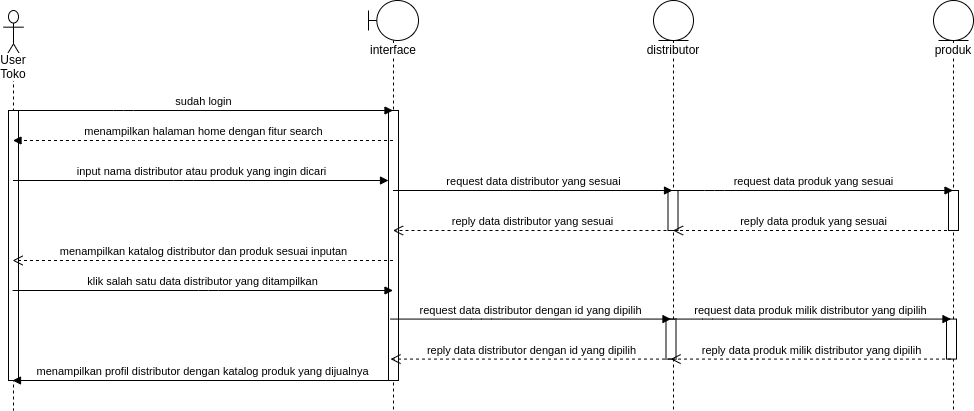

The diagram above was exported from draw.io. Its source (the exported page's mxGraphModel, read from the mxfile embedded in the PNG):
<mxGraphModel dx="1807" dy="745" grid="1" gridSize="10" guides="1" tooltips="1" connect="1" arrows="1" fold="1" page="1" pageScale="1" pageWidth="850" pageHeight="1100" math="0" shadow="0">
  <root>
    <mxCell id="0" />
    <mxCell id="1" parent="0" />
    <mxCell id="Cd8w0bcwtJB5bptNV6RZ-1" value="User Toko" style="shape=umlLifeline;participant=umlActor;perimeter=lifelinePerimeter;whiteSpace=wrap;html=1;container=1;collapsible=0;recursiveResize=0;verticalAlign=top;spacingTop=36;labelBackgroundColor=#ffffff;outlineConnect=0;strokeWidth=1;size=50;" parent="1" vertex="1">
      <mxGeometry x="80" y="40" width="20" height="400" as="geometry" />
    </mxCell>
    <mxCell id="Cd8w0bcwtJB5bptNV6RZ-2" value="" style="html=1;points=[];perimeter=orthogonalPerimeter;strokeWidth=1;" parent="Cd8w0bcwtJB5bptNV6RZ-1" vertex="1">
      <mxGeometry x="5" y="100" width="10" height="270" as="geometry" />
    </mxCell>
    <mxCell id="Cd8w0bcwtJB5bptNV6RZ-3" value="interface" style="shape=umlLifeline;participant=umlBoundary;perimeter=lifelinePerimeter;whiteSpace=wrap;html=1;container=1;collapsible=0;recursiveResize=0;verticalAlign=top;spacingTop=36;labelBackgroundColor=#ffffff;outlineConnect=0;strokeWidth=1;" parent="1" vertex="1">
      <mxGeometry x="445" y="30" width="50" height="410" as="geometry" />
    </mxCell>
    <mxCell id="Cd8w0bcwtJB5bptNV6RZ-4" value="" style="html=1;points=[];perimeter=orthogonalPerimeter;strokeWidth=1;" parent="Cd8w0bcwtJB5bptNV6RZ-3" vertex="1">
      <mxGeometry x="20" y="110" width="10" height="270" as="geometry" />
    </mxCell>
    <mxCell id="Cd8w0bcwtJB5bptNV6RZ-5" value="distributor" style="shape=umlLifeline;participant=umlEntity;perimeter=lifelinePerimeter;whiteSpace=wrap;html=1;container=1;collapsible=0;recursiveResize=0;verticalAlign=top;spacingTop=36;labelBackgroundColor=#ffffff;outlineConnect=0;strokeWidth=1;size=40;" parent="1" vertex="1">
      <mxGeometry x="730" y="30" width="40" height="410" as="geometry" />
    </mxCell>
    <mxCell id="Cd8w0bcwtJB5bptNV6RZ-6" value="" style="html=1;points=[];perimeter=orthogonalPerimeter;strokeWidth=1;" parent="Cd8w0bcwtJB5bptNV6RZ-5" vertex="1">
      <mxGeometry x="12.5" y="318.57" width="10" height="40" as="geometry" />
    </mxCell>
    <mxCell id="Cd8w0bcwtJB5bptNV6RZ-17" value="" style="html=1;points=[];perimeter=orthogonalPerimeter;strokeWidth=1;" parent="Cd8w0bcwtJB5bptNV6RZ-5" vertex="1">
      <mxGeometry x="14.5" y="190" width="10" height="40" as="geometry" />
    </mxCell>
    <mxCell id="Cd8w0bcwtJB5bptNV6RZ-18" value="request data distributor yang sesuai" style="html=1;verticalAlign=bottom;startArrow=none;endArrow=block;startSize=8;startFill=0;" parent="Cd8w0bcwtJB5bptNV6RZ-5" source="Cd8w0bcwtJB5bptNV6RZ-3" edge="1">
      <mxGeometry relative="1" as="geometry">
        <mxPoint x="-211.49999999999977" y="190" as="sourcePoint" />
        <Array as="points">
          <mxPoint x="-120.5" y="190" />
        </Array>
        <mxPoint x="19" y="190" as="targetPoint" />
      </mxGeometry>
    </mxCell>
    <mxCell id="Cd8w0bcwtJB5bptNV6RZ-19" value="reply data distributor yang sesuai" style="html=1;verticalAlign=bottom;endArrow=open;dashed=1;endSize=8;" parent="Cd8w0bcwtJB5bptNV6RZ-5" target="Cd8w0bcwtJB5bptNV6RZ-3" edge="1">
      <mxGeometry relative="1" as="geometry">
        <mxPoint x="19" y="230" as="sourcePoint" />
        <mxPoint x="-211.49999999999977" y="230" as="targetPoint" />
        <Array as="points">
          <mxPoint x="-80.5" y="230" />
        </Array>
      </mxGeometry>
    </mxCell>
    <mxCell id="Cd8w0bcwtJB5bptNV6RZ-7" value="input nama distributor atau produk yang ingin dicari" style="html=1;verticalAlign=bottom;startArrow=none;endArrow=block;startSize=8;startFill=0;" parent="1" source="Cd8w0bcwtJB5bptNV6RZ-1" target="Cd8w0bcwtJB5bptNV6RZ-4" edge="1">
      <mxGeometry relative="1" as="geometry">
        <mxPoint x="260" y="210" as="sourcePoint" />
        <Array as="points">
          <mxPoint x="260" y="210" />
        </Array>
      </mxGeometry>
    </mxCell>
    <mxCell id="Cd8w0bcwtJB5bptNV6RZ-8" value="request data distributor dengan id yang dipilih" style="html=1;verticalAlign=bottom;startArrow=none;endArrow=block;startSize=8;startFill=0;" parent="1" edge="1">
      <mxGeometry relative="1" as="geometry">
        <mxPoint x="467.0000000000002" y="348.57" as="sourcePoint" />
        <Array as="points">
          <mxPoint x="558" y="348.57" />
        </Array>
        <mxPoint x="747.5000000000002" y="348.57" as="targetPoint" />
      </mxGeometry>
    </mxCell>
    <mxCell id="Cd8w0bcwtJB5bptNV6RZ-9" value="reply data distributor dengan id yang dipilih" style="html=1;verticalAlign=bottom;endArrow=open;dashed=1;endSize=8;" parent="1" edge="1">
      <mxGeometry relative="1" as="geometry">
        <mxPoint x="747.5000000000002" y="388.57" as="sourcePoint" />
        <mxPoint x="467.0000000000002" y="388.57" as="targetPoint" />
        <Array as="points">
          <mxPoint x="598" y="388.57" />
        </Array>
      </mxGeometry>
    </mxCell>
    <mxCell id="Cd8w0bcwtJB5bptNV6RZ-10" value="menampilkan halaman home dengan fitur search" style="html=1;verticalAlign=bottom;endArrow=block;dashed=1;" parent="1" source="Cd8w0bcwtJB5bptNV6RZ-3" target="Cd8w0bcwtJB5bptNV6RZ-1" edge="1">
      <mxGeometry width="80" relative="1" as="geometry">
        <mxPoint x="320" y="130" as="sourcePoint" />
        <mxPoint x="400" y="130" as="targetPoint" />
        <Array as="points">
          <mxPoint x="210" y="170" />
        </Array>
      </mxGeometry>
    </mxCell>
    <mxCell id="Cd8w0bcwtJB5bptNV6RZ-11" value="menampilkan profil distributor dengan katalog produk yang dijualnya" style="html=1;verticalAlign=bottom;endArrow=block;" parent="1" edge="1">
      <mxGeometry width="80" relative="1" as="geometry">
        <mxPoint x="469.0000000000002" y="410" as="sourcePoint" />
        <mxPoint x="89" y="410" as="targetPoint" />
        <Array as="points">
          <mxPoint x="210.5" y="410" />
        </Array>
      </mxGeometry>
    </mxCell>
    <mxCell id="Cd8w0bcwtJB5bptNV6RZ-12" value="sudah login" style="html=1;verticalAlign=bottom;startArrow=none;startFill=0;endArrow=block;startSize=8;" parent="1" source="Cd8w0bcwtJB5bptNV6RZ-1" target="Cd8w0bcwtJB5bptNV6RZ-3" edge="1">
      <mxGeometry width="60" relative="1" as="geometry">
        <mxPoint x="100" y="140" as="sourcePoint" />
        <mxPoint x="160" y="140" as="targetPoint" />
        <Array as="points">
          <mxPoint x="200" y="140" />
        </Array>
      </mxGeometry>
    </mxCell>
    <mxCell id="Cd8w0bcwtJB5bptNV6RZ-13" value="menampilkan katalog distributor dan produk sesuai inputan" style="html=1;verticalAlign=bottom;endArrow=open;dashed=1;endSize=8;" parent="1" edge="1">
      <mxGeometry relative="1" as="geometry">
        <mxPoint x="469.5000000000002" y="290" as="sourcePoint" />
        <mxPoint x="89.07142857142867" y="290" as="targetPoint" />
        <Array as="points">
          <mxPoint x="415" y="290" />
        </Array>
      </mxGeometry>
    </mxCell>
    <mxCell id="Cd8w0bcwtJB5bptNV6RZ-14" value="klik salah satu data distributor yang ditampilkan" style="html=1;verticalAlign=bottom;endArrow=block;" parent="1" edge="1">
      <mxGeometry width="80" relative="1" as="geometry">
        <mxPoint x="89.07142857142867" y="320" as="sourcePoint" />
        <mxPoint x="469.5000000000002" y="320" as="targetPoint" />
        <Array as="points">
          <mxPoint x="285" y="320" />
        </Array>
      </mxGeometry>
    </mxCell>
    <mxCell id="Cd8w0bcwtJB5bptNV6RZ-15" value="produk" style="shape=umlLifeline;participant=umlEntity;perimeter=lifelinePerimeter;whiteSpace=wrap;html=1;container=1;collapsible=0;recursiveResize=0;verticalAlign=top;spacingTop=36;labelBackgroundColor=#ffffff;outlineConnect=0;strokeWidth=1;size=40;" parent="1" vertex="1">
      <mxGeometry x="1010" y="30" width="40" height="410" as="geometry" />
    </mxCell>
    <mxCell id="Cd8w0bcwtJB5bptNV6RZ-20" value="" style="html=1;points=[];perimeter=orthogonalPerimeter;strokeWidth=1;" parent="1" vertex="1">
      <mxGeometry x="1025" y="220" width="10" height="40" as="geometry" />
    </mxCell>
    <mxCell id="Cd8w0bcwtJB5bptNV6RZ-21" value="request data produk yang sesuai" style="html=1;verticalAlign=bottom;startArrow=none;endArrow=block;startSize=8;startFill=0;" parent="1" source="Cd8w0bcwtJB5bptNV6RZ-5" target="Cd8w0bcwtJB5bptNV6RZ-15" edge="1">
      <mxGeometry relative="1" as="geometry">
        <mxPoint x="700.0000000000002" y="220" as="sourcePoint" />
        <Array as="points">
          <mxPoint x="791" y="220" />
        </Array>
        <mxPoint x="930.5" y="220" as="targetPoint" />
      </mxGeometry>
    </mxCell>
    <mxCell id="Cd8w0bcwtJB5bptNV6RZ-22" value="reply data produk yang sesuai" style="html=1;verticalAlign=bottom;endArrow=open;dashed=1;endSize=8;" parent="1" source="Cd8w0bcwtJB5bptNV6RZ-15" target="Cd8w0bcwtJB5bptNV6RZ-5" edge="1">
      <mxGeometry relative="1" as="geometry">
        <mxPoint x="930.5" y="260" as="sourcePoint" />
        <mxPoint x="700.0000000000002" y="260" as="targetPoint" />
        <Array as="points">
          <mxPoint x="831" y="260" />
        </Array>
      </mxGeometry>
    </mxCell>
    <mxCell id="Cd8w0bcwtJB5bptNV6RZ-23" value="" style="html=1;points=[];perimeter=orthogonalPerimeter;strokeWidth=1;" parent="1" vertex="1">
      <mxGeometry x="1023" y="348.57" width="10" height="40" as="geometry" />
    </mxCell>
    <mxCell id="Cd8w0bcwtJB5bptNV6RZ-24" value="request data produk milik distributor yang dipilih" style="html=1;verticalAlign=bottom;startArrow=none;endArrow=block;startSize=8;startFill=0;" parent="1" edge="1">
      <mxGeometry relative="1" as="geometry">
        <mxPoint x="747.0714285714287" y="348.57" as="sourcePoint" />
        <Array as="points">
          <mxPoint x="789" y="348.57" />
        </Array>
        <mxPoint x="1027.5000000000005" y="348.57" as="targetPoint" />
      </mxGeometry>
    </mxCell>
    <mxCell id="Cd8w0bcwtJB5bptNV6RZ-25" value="reply data produk milik distributor yang dipilih" style="html=1;verticalAlign=bottom;endArrow=open;dashed=1;endSize=8;" parent="1" edge="1">
      <mxGeometry relative="1" as="geometry">
        <mxPoint x="1027.5000000000005" y="388.57" as="sourcePoint" />
        <mxPoint x="747.0714285714287" y="388.57" as="targetPoint" />
        <Array as="points">
          <mxPoint x="829" y="388.57" />
        </Array>
      </mxGeometry>
    </mxCell>
  </root>
</mxGraphModel>